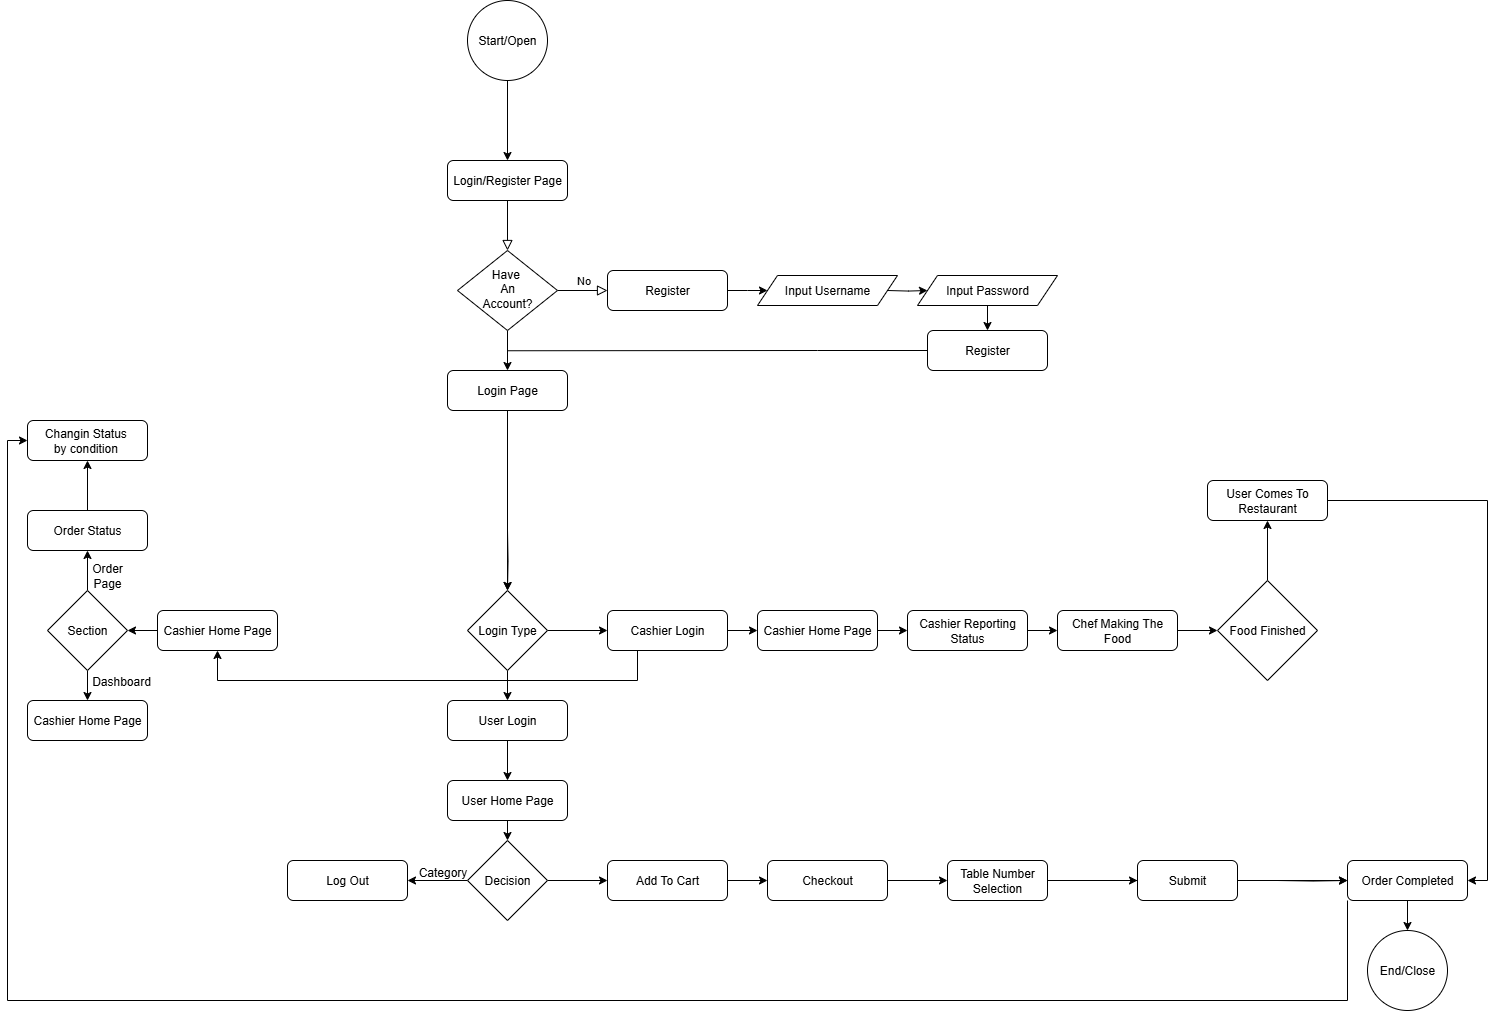

The diagram above was exported from draw.io. Its source (the exported page's mxGraphModel, read from the mxfile embedded in the PNG):
<mxGraphModel dx="873" dy="553" grid="1" gridSize="10" guides="1" tooltips="1" connect="1" arrows="1" fold="1" page="1" pageScale="1" pageWidth="850" pageHeight="1100" math="0" shadow="0">
  <root>
    <mxCell id="0" />
    <mxCell id="1" parent="0" />
    <mxCell id="iYsDgEpICLHELcDxPbBG-1" value="" style="rounded=0;html=1;jettySize=auto;orthogonalLoop=1;fontSize=11;endArrow=block;endFill=0;endSize=8;strokeWidth=1;shadow=0;labelBackgroundColor=none;edgeStyle=orthogonalEdgeStyle;" parent="1" source="iYsDgEpICLHELcDxPbBG-2" target="iYsDgEpICLHELcDxPbBG-5" edge="1">
      <mxGeometry relative="1" as="geometry" />
    </mxCell>
    <mxCell id="iYsDgEpICLHELcDxPbBG-2" value="Login/Register Page" style="rounded=1;whiteSpace=wrap;html=1;fontSize=12;glass=0;strokeWidth=1;shadow=0;" parent="1" vertex="1">
      <mxGeometry x="660" y="440" width="120" height="40" as="geometry" />
    </mxCell>
    <mxCell id="iYsDgEpICLHELcDxPbBG-3" value="No" style="edgeStyle=orthogonalEdgeStyle;rounded=0;html=1;jettySize=auto;orthogonalLoop=1;fontSize=11;endArrow=block;endFill=0;endSize=8;strokeWidth=1;shadow=0;labelBackgroundColor=none;" parent="1" source="iYsDgEpICLHELcDxPbBG-5" target="iYsDgEpICLHELcDxPbBG-7" edge="1">
      <mxGeometry y="10" relative="1" as="geometry">
        <mxPoint as="offset" />
      </mxGeometry>
    </mxCell>
    <mxCell id="iYsDgEpICLHELcDxPbBG-4" style="edgeStyle=orthogonalEdgeStyle;rounded=0;orthogonalLoop=1;jettySize=auto;html=1;exitX=0.5;exitY=1;exitDx=0;exitDy=0;" parent="1" source="iYsDgEpICLHELcDxPbBG-5" target="iYsDgEpICLHELcDxPbBG-17" edge="1">
      <mxGeometry relative="1" as="geometry" />
    </mxCell>
    <mxCell id="iYsDgEpICLHELcDxPbBG-5" value="Have&amp;nbsp;&lt;div&gt;An&lt;br&gt;&lt;div&gt;Account?&lt;/div&gt;&lt;/div&gt;" style="rhombus;whiteSpace=wrap;html=1;shadow=0;fontFamily=Helvetica;fontSize=12;align=center;strokeWidth=1;spacing=6;spacingTop=-4;" parent="1" vertex="1">
      <mxGeometry x="670" y="530" width="100" height="80" as="geometry" />
    </mxCell>
    <mxCell id="iYsDgEpICLHELcDxPbBG-6" style="edgeStyle=orthogonalEdgeStyle;rounded=0;orthogonalLoop=1;jettySize=auto;html=1;exitX=1;exitY=0.5;exitDx=0;exitDy=0;" parent="1" source="iYsDgEpICLHELcDxPbBG-7" edge="1">
      <mxGeometry relative="1" as="geometry">
        <mxPoint x="980" y="570.0000000000002" as="targetPoint" />
      </mxGeometry>
    </mxCell>
    <mxCell id="iYsDgEpICLHELcDxPbBG-7" value="Register" style="rounded=1;whiteSpace=wrap;html=1;fontSize=12;glass=0;strokeWidth=1;shadow=0;" parent="1" vertex="1">
      <mxGeometry x="820" y="550" width="120" height="40" as="geometry" />
    </mxCell>
    <mxCell id="iYsDgEpICLHELcDxPbBG-88" style="edgeStyle=orthogonalEdgeStyle;rounded=0;orthogonalLoop=1;jettySize=auto;html=1;exitX=0.5;exitY=1;exitDx=0;exitDy=0;entryX=0.5;entryY=0;entryDx=0;entryDy=0;" parent="1" target="iYsDgEpICLHELcDxPbBG-29" edge="1">
      <mxGeometry relative="1" as="geometry">
        <mxPoint x="720" y="810" as="sourcePoint" />
      </mxGeometry>
    </mxCell>
    <mxCell id="iYsDgEpICLHELcDxPbBG-13" style="edgeStyle=orthogonalEdgeStyle;rounded=0;orthogonalLoop=1;jettySize=auto;html=1;exitX=0.5;exitY=1;exitDx=0;exitDy=0;" parent="1" source="iYsDgEpICLHELcDxPbBG-14" target="iYsDgEpICLHELcDxPbBG-2" edge="1">
      <mxGeometry relative="1" as="geometry" />
    </mxCell>
    <mxCell id="iYsDgEpICLHELcDxPbBG-14" value="Start/Open" style="ellipse;whiteSpace=wrap;html=1;aspect=fixed;" parent="1" vertex="1">
      <mxGeometry x="680" y="280" width="80" height="80" as="geometry" />
    </mxCell>
    <mxCell id="iYsDgEpICLHELcDxPbBG-15" value="End/Close" style="ellipse;whiteSpace=wrap;html=1;aspect=fixed;" parent="1" vertex="1">
      <mxGeometry x="1580" y="1210" width="80" height="80" as="geometry" />
    </mxCell>
    <mxCell id="iYsDgEpICLHELcDxPbBG-16" style="edgeStyle=orthogonalEdgeStyle;rounded=0;orthogonalLoop=1;jettySize=auto;html=1;exitX=0.5;exitY=1;exitDx=0;exitDy=0;entryX=0.5;entryY=0;entryDx=0;entryDy=0;" parent="1" source="iYsDgEpICLHELcDxPbBG-17" target="iYsDgEpICLHELcDxPbBG-29" edge="1">
      <mxGeometry relative="1" as="geometry">
        <mxPoint x="720" y="730" as="targetPoint" />
      </mxGeometry>
    </mxCell>
    <mxCell id="iYsDgEpICLHELcDxPbBG-17" value="Login Page" style="rounded=1;whiteSpace=wrap;html=1;fontSize=12;glass=0;strokeWidth=1;shadow=0;" parent="1" vertex="1">
      <mxGeometry x="660" y="650" width="120" height="40" as="geometry" />
    </mxCell>
    <mxCell id="iYsDgEpICLHELcDxPbBG-20" style="edgeStyle=orthogonalEdgeStyle;rounded=0;orthogonalLoop=1;jettySize=auto;html=1;exitX=1;exitY=0.5;exitDx=0;exitDy=0;" parent="1" edge="1">
      <mxGeometry relative="1" as="geometry">
        <mxPoint x="1100" y="570.0000000000002" as="sourcePoint" />
        <mxPoint x="1140" y="570.0000000000002" as="targetPoint" />
      </mxGeometry>
    </mxCell>
    <mxCell id="2M5flvAgZ9TJvN_rVOGq-2" style="edgeStyle=orthogonalEdgeStyle;rounded=0;orthogonalLoop=1;jettySize=auto;html=1;exitX=0;exitY=0.5;exitDx=0;exitDy=0;endArrow=none;endFill=0;" edge="1" parent="1" source="iYsDgEpICLHELcDxPbBG-25">
      <mxGeometry relative="1" as="geometry">
        <mxPoint x="720" y="630.25" as="targetPoint" />
        <Array as="points">
          <mxPoint x="1030" y="630" />
          <mxPoint x="1030" y="630" />
        </Array>
      </mxGeometry>
    </mxCell>
    <mxCell id="iYsDgEpICLHELcDxPbBG-25" value="Register" style="rounded=1;whiteSpace=wrap;html=1;fontSize=12;glass=0;strokeWidth=1;shadow=0;" parent="1" vertex="1">
      <mxGeometry x="1140" y="610" width="120" height="40" as="geometry" />
    </mxCell>
    <mxCell id="iYsDgEpICLHELcDxPbBG-26" style="edgeStyle=orthogonalEdgeStyle;rounded=0;orthogonalLoop=1;jettySize=auto;html=1;exitX=0.5;exitY=1;exitDx=0;exitDy=0;" parent="1" source="iYsDgEpICLHELcDxPbBG-29" target="iYsDgEpICLHELcDxPbBG-35" edge="1">
      <mxGeometry relative="1" as="geometry" />
    </mxCell>
    <mxCell id="iYsDgEpICLHELcDxPbBG-28" style="edgeStyle=orthogonalEdgeStyle;rounded=0;orthogonalLoop=1;jettySize=auto;html=1;exitX=1;exitY=0.5;exitDx=0;exitDy=0;" parent="1" source="iYsDgEpICLHELcDxPbBG-29" target="iYsDgEpICLHELcDxPbBG-33" edge="1">
      <mxGeometry relative="1" as="geometry" />
    </mxCell>
    <mxCell id="iYsDgEpICLHELcDxPbBG-29" value="Login Type" style="rhombus;whiteSpace=wrap;html=1;" parent="1" vertex="1">
      <mxGeometry x="680" y="870" width="80" height="80" as="geometry" />
    </mxCell>
    <mxCell id="iYsDgEpICLHELcDxPbBG-32" style="edgeStyle=orthogonalEdgeStyle;rounded=0;orthogonalLoop=1;jettySize=auto;html=1;exitX=1;exitY=0.5;exitDx=0;exitDy=0;entryX=0;entryY=0.5;entryDx=0;entryDy=0;" parent="1" source="iYsDgEpICLHELcDxPbBG-33" target="iYsDgEpICLHELcDxPbBG-43" edge="1">
      <mxGeometry relative="1" as="geometry" />
    </mxCell>
    <mxCell id="nFOJ4m2VFqiKD1hoYbB8-1" style="edgeStyle=orthogonalEdgeStyle;rounded=0;orthogonalLoop=1;jettySize=auto;html=1;exitX=0.25;exitY=1;exitDx=0;exitDy=0;entryX=0.5;entryY=1;entryDx=0;entryDy=0;" parent="1" source="iYsDgEpICLHELcDxPbBG-33" target="iYsDgEpICLHELcDxPbBG-44" edge="1">
      <mxGeometry relative="1" as="geometry">
        <Array as="points">
          <mxPoint x="850" y="960" />
          <mxPoint x="430" y="960" />
        </Array>
      </mxGeometry>
    </mxCell>
    <mxCell id="iYsDgEpICLHELcDxPbBG-33" value="Cashier Login" style="rounded=1;whiteSpace=wrap;html=1;fontSize=12;glass=0;strokeWidth=1;shadow=0;" parent="1" vertex="1">
      <mxGeometry x="820" y="890" width="120" height="40" as="geometry" />
    </mxCell>
    <mxCell id="iYsDgEpICLHELcDxPbBG-34" style="edgeStyle=orthogonalEdgeStyle;rounded=0;orthogonalLoop=1;jettySize=auto;html=1;exitX=0.5;exitY=1;exitDx=0;exitDy=0;" parent="1" source="iYsDgEpICLHELcDxPbBG-35" target="iYsDgEpICLHELcDxPbBG-41" edge="1">
      <mxGeometry relative="1" as="geometry" />
    </mxCell>
    <mxCell id="iYsDgEpICLHELcDxPbBG-35" value="User Login" style="rounded=1;whiteSpace=wrap;html=1;fontSize=12;glass=0;strokeWidth=1;shadow=0;" parent="1" vertex="1">
      <mxGeometry x="660" y="980" width="120" height="40" as="geometry" />
    </mxCell>
    <mxCell id="iYsDgEpICLHELcDxPbBG-36" value="Input Username" style="shape=parallelogram;perimeter=parallelogramPerimeter;whiteSpace=wrap;html=1;fixedSize=1;" parent="1" vertex="1">
      <mxGeometry x="970" y="555" width="140" height="30" as="geometry" />
    </mxCell>
    <mxCell id="2M5flvAgZ9TJvN_rVOGq-1" style="edgeStyle=orthogonalEdgeStyle;rounded=0;orthogonalLoop=1;jettySize=auto;html=1;exitX=0.5;exitY=1;exitDx=0;exitDy=0;" edge="1" parent="1" source="iYsDgEpICLHELcDxPbBG-37" target="iYsDgEpICLHELcDxPbBG-25">
      <mxGeometry relative="1" as="geometry" />
    </mxCell>
    <mxCell id="iYsDgEpICLHELcDxPbBG-37" value="Input Password" style="shape=parallelogram;perimeter=parallelogramPerimeter;whiteSpace=wrap;html=1;fixedSize=1;" parent="1" vertex="1">
      <mxGeometry x="1130" y="555" width="140" height="30" as="geometry" />
    </mxCell>
    <mxCell id="iYsDgEpICLHELcDxPbBG-40" style="edgeStyle=orthogonalEdgeStyle;rounded=0;orthogonalLoop=1;jettySize=auto;html=1;exitX=0.5;exitY=1;exitDx=0;exitDy=0;entryX=0.5;entryY=0;entryDx=0;entryDy=0;" parent="1" source="iYsDgEpICLHELcDxPbBG-41" target="iYsDgEpICLHELcDxPbBG-47" edge="1">
      <mxGeometry relative="1" as="geometry" />
    </mxCell>
    <mxCell id="iYsDgEpICLHELcDxPbBG-41" value="User Home Page" style="rounded=1;whiteSpace=wrap;html=1;fontSize=12;glass=0;strokeWidth=1;shadow=0;" parent="1" vertex="1">
      <mxGeometry x="660" y="1060" width="120" height="40" as="geometry" />
    </mxCell>
    <mxCell id="iYsDgEpICLHELcDxPbBG-42" style="edgeStyle=orthogonalEdgeStyle;rounded=0;orthogonalLoop=1;jettySize=auto;html=1;exitX=1;exitY=0.5;exitDx=0;exitDy=0;" parent="1" source="iYsDgEpICLHELcDxPbBG-43" target="iYsDgEpICLHELcDxPbBG-67" edge="1">
      <mxGeometry relative="1" as="geometry" />
    </mxCell>
    <mxCell id="iYsDgEpICLHELcDxPbBG-43" value="Cashier Home Page" style="rounded=1;whiteSpace=wrap;html=1;fontSize=12;glass=0;strokeWidth=1;shadow=0;" parent="1" vertex="1">
      <mxGeometry x="970" y="890" width="120" height="40" as="geometry" />
    </mxCell>
    <mxCell id="iYsDgEpICLHELcDxPbBG-80" style="edgeStyle=orthogonalEdgeStyle;rounded=0;orthogonalLoop=1;jettySize=auto;html=1;exitX=0;exitY=0.5;exitDx=0;exitDy=0;" parent="1" source="iYsDgEpICLHELcDxPbBG-44" target="iYsDgEpICLHELcDxPbBG-79" edge="1">
      <mxGeometry relative="1" as="geometry" />
    </mxCell>
    <mxCell id="iYsDgEpICLHELcDxPbBG-44" value="Cashier Home Page" style="rounded=1;whiteSpace=wrap;html=1;fontSize=12;glass=0;strokeWidth=1;shadow=0;" parent="1" vertex="1">
      <mxGeometry x="370" y="890" width="120" height="40" as="geometry" />
    </mxCell>
    <mxCell id="iYsDgEpICLHELcDxPbBG-45" style="edgeStyle=orthogonalEdgeStyle;rounded=0;orthogonalLoop=1;jettySize=auto;html=1;exitX=1;exitY=0.5;exitDx=0;exitDy=0;entryX=0;entryY=0.5;entryDx=0;entryDy=0;" parent="1" source="iYsDgEpICLHELcDxPbBG-47" target="iYsDgEpICLHELcDxPbBG-53" edge="1">
      <mxGeometry relative="1" as="geometry">
        <mxPoint x="850" y="1160" as="targetPoint" />
      </mxGeometry>
    </mxCell>
    <mxCell id="iYsDgEpICLHELcDxPbBG-46" style="edgeStyle=orthogonalEdgeStyle;rounded=0;orthogonalLoop=1;jettySize=auto;html=1;exitX=0;exitY=0.5;exitDx=0;exitDy=0;" parent="1" source="iYsDgEpICLHELcDxPbBG-47" target="iYsDgEpICLHELcDxPbBG-58" edge="1">
      <mxGeometry relative="1" as="geometry" />
    </mxCell>
    <mxCell id="iYsDgEpICLHELcDxPbBG-47" value="Decision" style="rhombus;whiteSpace=wrap;html=1;" parent="1" vertex="1">
      <mxGeometry x="680" y="1120" width="80" height="80" as="geometry" />
    </mxCell>
    <mxCell id="2M5flvAgZ9TJvN_rVOGq-4" style="edgeStyle=orthogonalEdgeStyle;rounded=0;orthogonalLoop=1;jettySize=auto;html=1;exitX=1;exitY=0.5;exitDx=0;exitDy=0;entryX=0;entryY=0.5;entryDx=0;entryDy=0;" edge="1" parent="1" source="iYsDgEpICLHELcDxPbBG-53" target="iYsDgEpICLHELcDxPbBG-55">
      <mxGeometry relative="1" as="geometry" />
    </mxCell>
    <mxCell id="iYsDgEpICLHELcDxPbBG-53" value="Add To Cart" style="rounded=1;whiteSpace=wrap;html=1;fontSize=12;glass=0;strokeWidth=1;shadow=0;" parent="1" vertex="1">
      <mxGeometry x="820" y="1140" width="120" height="40" as="geometry" />
    </mxCell>
    <mxCell id="iYsDgEpICLHELcDxPbBG-54" style="edgeStyle=orthogonalEdgeStyle;rounded=0;orthogonalLoop=1;jettySize=auto;html=1;exitX=1;exitY=0.5;exitDx=0;exitDy=0;entryX=0;entryY=0.5;entryDx=0;entryDy=0;" parent="1" source="nFOJ4m2VFqiKD1hoYbB8-2" target="7UcNzup0COJXAgmm_Q-4-1" edge="1">
      <mxGeometry relative="1" as="geometry">
        <mxPoint x="1260" y="1160" as="targetPoint" />
      </mxGeometry>
    </mxCell>
    <mxCell id="iYsDgEpICLHELcDxPbBG-55" value="Checkout" style="rounded=1;whiteSpace=wrap;html=1;fontSize=12;glass=0;strokeWidth=1;shadow=0;" parent="1" vertex="1">
      <mxGeometry x="980" y="1140" width="120" height="40" as="geometry" />
    </mxCell>
    <mxCell id="iYsDgEpICLHELcDxPbBG-56" style="edgeStyle=orthogonalEdgeStyle;rounded=0;orthogonalLoop=1;jettySize=auto;html=1;exitX=1;exitY=0.5;exitDx=0;exitDy=0;" parent="1" edge="1">
      <mxGeometry relative="1" as="geometry">
        <mxPoint x="1340" y="1160" as="sourcePoint" />
        <mxPoint x="1370" y="1160" as="targetPoint" />
      </mxGeometry>
    </mxCell>
    <mxCell id="iYsDgEpICLHELcDxPbBG-58" value="Log Out" style="rounded=1;whiteSpace=wrap;html=1;fontSize=12;glass=0;strokeWidth=1;shadow=0;" parent="1" vertex="1">
      <mxGeometry x="500" y="1140" width="120" height="40" as="geometry" />
    </mxCell>
    <mxCell id="iYsDgEpICLHELcDxPbBG-59" value="Category" style="text;html=1;align=center;verticalAlign=middle;resizable=0;points=[];autosize=1;strokeColor=none;fillColor=none;" parent="1" vertex="1">
      <mxGeometry x="620" y="1137" width="70" height="30" as="geometry" />
    </mxCell>
    <mxCell id="iYsDgEpICLHELcDxPbBG-62" style="edgeStyle=orthogonalEdgeStyle;rounded=0;orthogonalLoop=1;jettySize=auto;html=1;exitX=1;exitY=0.5;exitDx=0;exitDy=0;" parent="1" target="iYsDgEpICLHELcDxPbBG-65" edge="1">
      <mxGeometry relative="1" as="geometry">
        <mxPoint x="1490.0000000000002" y="1160" as="sourcePoint" />
      </mxGeometry>
    </mxCell>
    <mxCell id="iYsDgEpICLHELcDxPbBG-64" style="edgeStyle=orthogonalEdgeStyle;rounded=0;orthogonalLoop=1;jettySize=auto;html=1;exitX=0.5;exitY=1;exitDx=0;exitDy=0;" parent="1" source="iYsDgEpICLHELcDxPbBG-65" target="iYsDgEpICLHELcDxPbBG-15" edge="1">
      <mxGeometry relative="1" as="geometry" />
    </mxCell>
    <mxCell id="iYsDgEpICLHELcDxPbBG-95" style="edgeStyle=orthogonalEdgeStyle;rounded=0;orthogonalLoop=1;jettySize=auto;html=1;exitX=0;exitY=1;exitDx=0;exitDy=0;entryX=0;entryY=0.5;entryDx=0;entryDy=0;" parent="1" source="iYsDgEpICLHELcDxPbBG-65" target="iYsDgEpICLHELcDxPbBG-92" edge="1">
      <mxGeometry relative="1" as="geometry">
        <Array as="points">
          <mxPoint x="1560" y="1280" />
          <mxPoint x="220" y="1280" />
          <mxPoint x="220" y="720" />
        </Array>
      </mxGeometry>
    </mxCell>
    <mxCell id="iYsDgEpICLHELcDxPbBG-65" value="Order Completed" style="rounded=1;whiteSpace=wrap;html=1;fontSize=12;glass=0;strokeWidth=1;shadow=0;" parent="1" vertex="1">
      <mxGeometry x="1560" y="1140" width="120" height="40" as="geometry" />
    </mxCell>
    <mxCell id="iYsDgEpICLHELcDxPbBG-66" style="edgeStyle=orthogonalEdgeStyle;rounded=0;orthogonalLoop=1;jettySize=auto;html=1;exitX=1;exitY=0.5;exitDx=0;exitDy=0;entryX=0;entryY=0.5;entryDx=0;entryDy=0;" parent="1" source="iYsDgEpICLHELcDxPbBG-67" target="iYsDgEpICLHELcDxPbBG-69" edge="1">
      <mxGeometry relative="1" as="geometry" />
    </mxCell>
    <mxCell id="iYsDgEpICLHELcDxPbBG-67" value="Cashier Reporting Status" style="rounded=1;whiteSpace=wrap;html=1;fontSize=12;glass=0;strokeWidth=1;shadow=0;" parent="1" vertex="1">
      <mxGeometry x="1120" y="890" width="120" height="40" as="geometry" />
    </mxCell>
    <mxCell id="iYsDgEpICLHELcDxPbBG-90" style="edgeStyle=orthogonalEdgeStyle;rounded=0;orthogonalLoop=1;jettySize=auto;html=1;exitX=1;exitY=0.5;exitDx=0;exitDy=0;entryX=0;entryY=0.5;entryDx=0;entryDy=0;" parent="1" source="iYsDgEpICLHELcDxPbBG-69" target="nFOJ4m2VFqiKD1hoYbB8-4" edge="1">
      <mxGeometry relative="1" as="geometry">
        <mxPoint x="1420" y="910" as="targetPoint" />
      </mxGeometry>
    </mxCell>
    <mxCell id="iYsDgEpICLHELcDxPbBG-69" value="Chef Making The Food" style="rounded=1;whiteSpace=wrap;html=1;fontSize=12;glass=0;strokeWidth=1;shadow=0;" parent="1" vertex="1">
      <mxGeometry x="1270" y="890" width="120" height="40" as="geometry" />
    </mxCell>
    <mxCell id="iYsDgEpICLHELcDxPbBG-82" style="edgeStyle=orthogonalEdgeStyle;rounded=0;orthogonalLoop=1;jettySize=auto;html=1;exitX=0.5;exitY=0;exitDx=0;exitDy=0;entryX=0.5;entryY=1;entryDx=0;entryDy=0;" parent="1" source="iYsDgEpICLHELcDxPbBG-79" target="iYsDgEpICLHELcDxPbBG-81" edge="1">
      <mxGeometry relative="1" as="geometry" />
    </mxCell>
    <mxCell id="iYsDgEpICLHELcDxPbBG-87" style="edgeStyle=orthogonalEdgeStyle;rounded=0;orthogonalLoop=1;jettySize=auto;html=1;exitX=0.5;exitY=1;exitDx=0;exitDy=0;" parent="1" source="iYsDgEpICLHELcDxPbBG-79" target="iYsDgEpICLHELcDxPbBG-86" edge="1">
      <mxGeometry relative="1" as="geometry" />
    </mxCell>
    <mxCell id="iYsDgEpICLHELcDxPbBG-79" value="Section" style="rhombus;whiteSpace=wrap;html=1;" parent="1" vertex="1">
      <mxGeometry x="260" y="870" width="80" height="80" as="geometry" />
    </mxCell>
    <mxCell id="iYsDgEpICLHELcDxPbBG-93" style="edgeStyle=orthogonalEdgeStyle;rounded=0;orthogonalLoop=1;jettySize=auto;html=1;exitX=0.5;exitY=0;exitDx=0;exitDy=0;" parent="1" source="iYsDgEpICLHELcDxPbBG-81" target="iYsDgEpICLHELcDxPbBG-92" edge="1">
      <mxGeometry relative="1" as="geometry" />
    </mxCell>
    <mxCell id="iYsDgEpICLHELcDxPbBG-81" value="Order Status" style="rounded=1;whiteSpace=wrap;html=1;fontSize=12;glass=0;strokeWidth=1;shadow=0;" parent="1" vertex="1">
      <mxGeometry x="240" y="790" width="120" height="40" as="geometry" />
    </mxCell>
    <mxCell id="iYsDgEpICLHELcDxPbBG-84" value="Order Page" style="text;html=1;align=center;verticalAlign=middle;whiteSpace=wrap;rounded=0;" parent="1" vertex="1">
      <mxGeometry x="290" y="840" width="60" height="30" as="geometry" />
    </mxCell>
    <mxCell id="iYsDgEpICLHELcDxPbBG-85" value="Dashboard" style="text;html=1;align=center;verticalAlign=middle;whiteSpace=wrap;rounded=0;" parent="1" vertex="1">
      <mxGeometry x="304" y="946" width="60" height="30" as="geometry" />
    </mxCell>
    <mxCell id="iYsDgEpICLHELcDxPbBG-86" value="Cashier Home Page" style="rounded=1;whiteSpace=wrap;html=1;fontSize=12;glass=0;strokeWidth=1;shadow=0;" parent="1" vertex="1">
      <mxGeometry x="240" y="980" width="120" height="40" as="geometry" />
    </mxCell>
    <mxCell id="iYsDgEpICLHELcDxPbBG-92" value="Changin Status&amp;nbsp;&lt;div&gt;by condition&amp;nbsp;&lt;/div&gt;" style="rounded=1;whiteSpace=wrap;html=1;fontSize=12;glass=0;strokeWidth=1;shadow=0;" parent="1" vertex="1">
      <mxGeometry x="240" y="700" width="120" height="40" as="geometry" />
    </mxCell>
    <mxCell id="nFOJ4m2VFqiKD1hoYbB8-3" value="" style="edgeStyle=orthogonalEdgeStyle;rounded=0;orthogonalLoop=1;jettySize=auto;html=1;exitX=1;exitY=0.5;exitDx=0;exitDy=0;entryX=0;entryY=0.5;entryDx=0;entryDy=0;" parent="1" source="iYsDgEpICLHELcDxPbBG-55" target="nFOJ4m2VFqiKD1hoYbB8-2" edge="1">
      <mxGeometry relative="1" as="geometry">
        <mxPoint x="1230" y="1160" as="targetPoint" />
        <mxPoint x="1100" y="1160" as="sourcePoint" />
      </mxGeometry>
    </mxCell>
    <mxCell id="nFOJ4m2VFqiKD1hoYbB8-2" value="Table Number Selection" style="rounded=1;whiteSpace=wrap;html=1;fontSize=12;glass=0;strokeWidth=1;shadow=0;" parent="1" vertex="1">
      <mxGeometry x="1160" y="1140" width="100" height="40" as="geometry" />
    </mxCell>
    <mxCell id="nFOJ4m2VFqiKD1hoYbB8-8" style="edgeStyle=orthogonalEdgeStyle;rounded=0;orthogonalLoop=1;jettySize=auto;html=1;exitX=0.5;exitY=0;exitDx=0;exitDy=0;entryX=0.5;entryY=1;entryDx=0;entryDy=0;" parent="1" source="nFOJ4m2VFqiKD1hoYbB8-4" target="nFOJ4m2VFqiKD1hoYbB8-7" edge="1">
      <mxGeometry relative="1" as="geometry" />
    </mxCell>
    <mxCell id="nFOJ4m2VFqiKD1hoYbB8-4" value="Food Finished" style="rhombus;whiteSpace=wrap;html=1;" parent="1" vertex="1">
      <mxGeometry x="1430" y="860" width="100" height="100" as="geometry" />
    </mxCell>
    <mxCell id="nFOJ4m2VFqiKD1hoYbB8-9" style="edgeStyle=orthogonalEdgeStyle;rounded=0;orthogonalLoop=1;jettySize=auto;html=1;exitX=1;exitY=0.5;exitDx=0;exitDy=0;entryX=1;entryY=0.5;entryDx=0;entryDy=0;" parent="1" source="nFOJ4m2VFqiKD1hoYbB8-7" target="iYsDgEpICLHELcDxPbBG-65" edge="1">
      <mxGeometry relative="1" as="geometry" />
    </mxCell>
    <mxCell id="nFOJ4m2VFqiKD1hoYbB8-7" value="User Comes To Restaurant" style="rounded=1;whiteSpace=wrap;html=1;fontSize=12;glass=0;strokeWidth=1;shadow=0;" parent="1" vertex="1">
      <mxGeometry x="1420" y="760" width="120" height="40" as="geometry" />
    </mxCell>
    <mxCell id="7UcNzup0COJXAgmm_Q-4-2" style="edgeStyle=orthogonalEdgeStyle;rounded=0;orthogonalLoop=1;jettySize=auto;html=1;exitX=1;exitY=0.5;exitDx=0;exitDy=0;entryX=0;entryY=0.5;entryDx=0;entryDy=0;" parent="1" source="7UcNzup0COJXAgmm_Q-4-1" target="iYsDgEpICLHELcDxPbBG-65" edge="1">
      <mxGeometry relative="1" as="geometry" />
    </mxCell>
    <mxCell id="7UcNzup0COJXAgmm_Q-4-1" value="Submit" style="rounded=1;whiteSpace=wrap;html=1;fontSize=12;glass=0;strokeWidth=1;shadow=0;" parent="1" vertex="1">
      <mxGeometry x="1350" y="1140" width="100" height="40" as="geometry" />
    </mxCell>
    <mxCell id="2M5flvAgZ9TJvN_rVOGq-5" style="edgeStyle=orthogonalEdgeStyle;rounded=0;orthogonalLoop=1;jettySize=auto;html=1;exitX=0.5;exitY=1;exitDx=0;exitDy=0;" edge="1" parent="1" source="7UcNzup0COJXAgmm_Q-4-1" target="7UcNzup0COJXAgmm_Q-4-1">
      <mxGeometry relative="1" as="geometry" />
    </mxCell>
  </root>
</mxGraphModel>